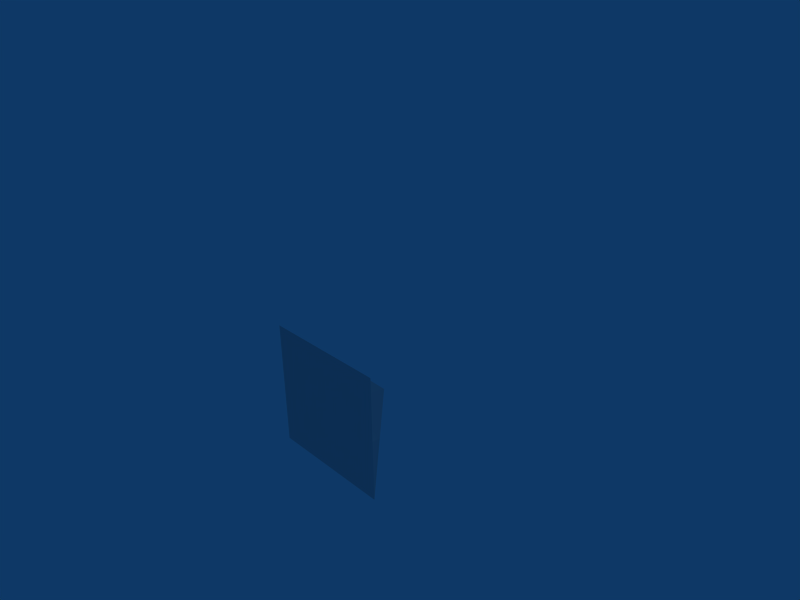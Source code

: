 # Source: hillintersect.blend  (saved by Blender 2.44.0; exported with 4.5.12 LTS)
import bpy
from mathutils import Matrix  # noqa: F401  (used for matrix-valued properties, if any)

bpy.ops.wm.read_factory_settings(use_empty=True)
scene = bpy.context.scene
scene.name = 'Scene'

# ---- collections
col_collection_1 = bpy.data.collections.new('Collection 1'); scene.collection.children.link(col_collection_1)

# ---- materials (node trees are filled in below, after node groups)
mat_material = bpy.data.materials.new('Material')
mat_material.alpha_threshold = 0.0
mat_material.roughness = 0.5
mat_material.line_color = (0.0, 0.0, 0.0, 1.0)

# ---- material node trees

# ---- world
world_world = bpy.data.worlds.new('World'); scene.world = world_world
world_world.color = (0.05656, 0.2208, 0.4)
world_world.use_sun_shadow = False
world_world.sun_shadow_jitter_overblur = 0.0
world_world.cycles.sampling_method = 'MANUAL'
world_world.cycles.sample_map_resolution = 256

# ---- cameras
cam_camera = bpy.data.cameras.new('Camera')
cam_camera.passepartout_alpha = 0.2
cam_camera.clip_end = 100.0
cam_camera.lens = 35.0
cam_camera.ortho_scale = 7.314
cam_camera.show_passepartout = False
cam_camera.show_safe_areas = True
cam_camera.dof.focus_distance = 0.0
cam_camera.dof.aperture_fstop = 128.0

# ---- lights
light_spot = bpy.data.lights.new('Spot', 'POINT')
light_spot.transmission_factor = 0.0
light_spot.cutoff_distance = 30.0
light_spot.energy = 100.0
light_spot.shadow_buffer_clip_start = 1.001
light_spot.shadow_soft_size = 1.0
light_spot.shadow_maximum_resolution = 0.006
light_spot.use_absolute_resolution = True
light_spot.cycles.use_multiple_importance_sampling = False

# ---- meshes
me_cube = bpy.data.meshes.new('Cube')
me_cube.from_pydata([(1.0, -1.0, -1.0), (-1.0, -1.0, -1.0), (-1.0, 1.0, -1.0), (1.0, -1.0, 1.0), (-1.0, -1.0, 1.0), (1.788e-07, 2.384e-07, -1.0), (1.0, -1.0, 0.0), (-1.0, 1.192e-07, 0.0), (2.384e-07, -1.0, 1.0), (2.086e-07, -0.5, 0.0)], [], [(0, 3, 4, 1), (5, 0, 1), (2, 5, 1), (8, 4, 3), (3, 0, 6), (7, 1, 4), (7, 2, 1), (6, 0, 5, 9), (3, 6, 9, 8), (9, 5, 2, 7), (8, 9, 7, 4)])
_uv = me_cube.uv_layers.new(name='UVTex')
_uv.uv.foreach_set('vector', [1.0, 0.2851, 0.5445, 0.0, 0.0, 0.1943, 0.4555, 0.4794, 0.7046, 0.6426, 1.0, 0.2851, 0.4555, 0.4794, 0.4092, 1.0, 0.7046, 0.6426, 0.4555, 0.4794, 0.2722, 0.09715, 0.0, 0.1943, 0.5445, 0.0, 0.5445, 0.0, 1.0, 0.2851, 0.7722, 0.1426, 0.2046, 0.5972, 0.4555, 0.4794, 0.0, 0.1943, 0.2046, 0.5972, 0.4092, 1.0, 0.4555, 0.4794, 0.7722, 0.1426, 1.0, 0.2851, 0.7046, 0.6426, 0.4884, 0.3699, 0.5445, 0.0, 0.7722, 0.1426, 0.4884, 0.3699, 0.2722, 0.09715, 0.4884, 0.3699, 0.7046, 0.6426, 0.4092, 1.0, 0.2046, 0.5972, 0.2722, 0.09715, 0.4884, 0.3699, 0.2046, 0.5972, 0.0, 0.1943])
me_cube.materials.append(mat_material)
me_cube.use_remesh_preserve_volume = False
me_cube.use_remesh_preserve_attributes = False
me_cube.use_mirror_vertex_groups = False
me_cube.update()

# ---- objects
ob_cube = bpy.data.objects.new('Cube', me_cube)
ob_lamp = bpy.data.objects.new('Lamp', light_spot)
ob_camera = bpy.data.objects.new('Camera', cam_camera)

# ---- transforms, parenting, visibility, modifiers, constraints
ob_cube.location = (0.0, 0.0, -1.0)
ob_cube.lock_rotations_4d = False
ob_cube.empty_display_type = 'ARROWS'
ob_cube.color = (0.0, 0.0, 0.0, 1.0)
ob_cube.lineart.crease_threshold = 0.0
ob_lamp.location = (4.076, 1.005, 5.904)
ob_lamp.rotation_euler = (0.6503, 0.05522, 1.866)
ob_lamp.lock_rotations_4d = False
ob_lamp.empty_display_type = 'ARROWS'
ob_lamp.color = (0.0, 0.0, 0.0, 0.0)
ob_lamp.lineart.crease_threshold = 0.0
ob_camera.location = (7.481, -6.508, 5.344)
ob_camera.rotation_euler = (1.109, 0.01082, 0.8149)
ob_camera.lock_rotations_4d = False
ob_camera.empty_display_type = 'ARROWS'
ob_camera.color = (0.0, 0.0, 0.0, 0.0)
ob_camera.display_type = 'WIRE'
ob_camera.lineart.crease_threshold = 0.0

# ---- collection membership
col_collection_1.objects.link(ob_cube)
col_collection_1.objects.link(ob_lamp)
col_collection_1.objects.link(ob_camera)

# ---- scene / render settings (as saved in the file)
scene.camera = ob_camera
scene.frame_start = 1; scene.frame_end = 250; scene.frame_set(1)
scene.render.engine = 'BLENDER_EEVEE_NEXT'
scene.render.image_settings.file_format = 'JPEG'
scene.render.image_settings.color_mode = 'RGB'
scene.render.image_settings.compression = 90
scene.render.resolution_x = 800
scene.render.resolution_y = 600
scene.render.pixel_aspect_x = 100.0
scene.render.pixel_aspect_y = 100.0
scene.render.fps = 25
scene.render.dither_intensity = 0.0
scene.render.use_compositing = False
scene.render.use_sequencer = False
scene.render.bake_margin = 2
scene.render.bake_bias = 0.0
scene.render.use_stamp_time = False
scene.render.use_stamp_date = False
scene.render.use_stamp_frame = False
scene.render.use_stamp_camera = False
scene.render.use_stamp_scene = False
scene.render.use_stamp_filename = False
scene.render.use_stamp_render_time = False
scene.render.stamp_font_size = 0
scene.cycles.use_denoising = False
scene.cycles.samples = 10
scene.cycles.sampling_pattern = 'TABULATED_SOBOL'
scene.cycles.light_sampling_threshold = 0.0
scene.cycles.use_adaptive_sampling = False
scene.cycles.use_light_tree = False
scene.cycles.blur_glossy = 0.0
scene.cycles.volume_bounces = 1
scene.cycles.pixel_filter_type = 'GAUSSIAN'
scene.cycles.sample_clamp_indirect = 0.0
scene.view_settings.view_transform = 'Raw'
bpy.context.view_layer.update()
